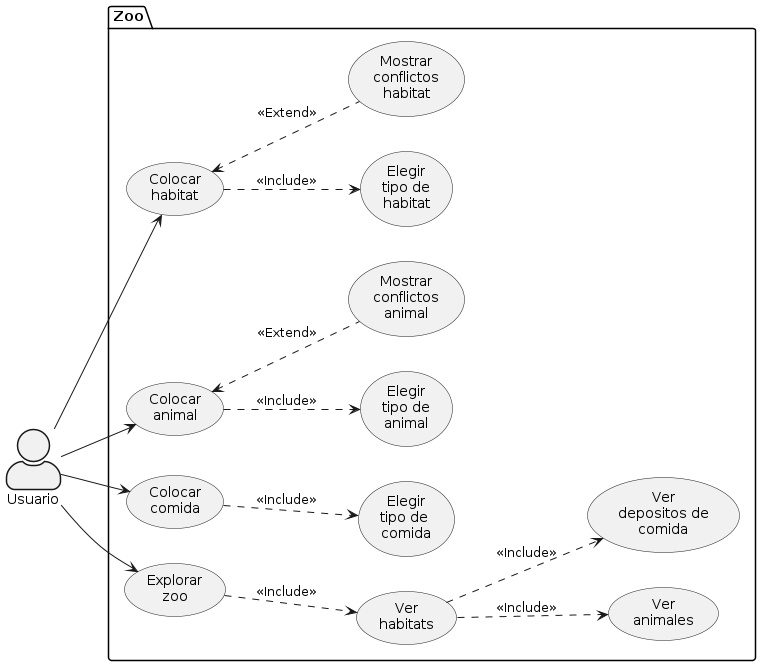

The diagram above was rendered by PlantUML. Its source (embedded in the PNG):
@startuml
skinparam actorStyle awesome
left to right direction

actor Usuario as user

' Package de zoológico.
package Zoo {
  usecase (Colocar\nhabitat) as ColHabitat
  usecase (Colocar\nanimal) as ColAnimal
  usecase (Colocar\ncomida) as ColComida
  usecase (Explorar\nzoo) as ExZoo

  usecase (Elegir\ntipo de\nhabitat) as TipoHabitat
  usecase (Mostrar\nconflictos\nhabitat) as ConfHabitat

  usecase (Elegir\ntipo de\nanimal) as TipoAnimal
  usecase (Mostrar\nconflictos\nanimal) as ConfAnimal
  
  usecase (Elegir\ntipo de \ncomida) as TipoComida

  usecase (Ver\nhabitats) as VerHabitats
  usecase (Ver\nanimales) as VerAnimales
  usecase (Ver\ndepositos de\ncomida) as VerDepsComida
}


' Includes, un caso de uso incluye, implica, este otro caso de uso.
ColHabitat ..> TipoHabitat : <<Include>>
ColAnimal ..> TipoAnimal : <<Include>>
ColComida ..> TipoComida : <<Include>>
ExZoo ..> VerHabitats : <<Include>>
VerHabitats ..> VerAnimales : <<Include>>
VerHabitats ..> VerDepsComida : <<Include>>

' Extends, estas son situaciones opcionales que se ramifican de un caso de uso.
ColHabitat <.. ConfHabitat : <<Extend>>
ColAnimal <.. ConfAnimal : <<Extend>>


' Casos de uso usuario principal.
user --> ColHabitat
user --> ColAnimal
user --> ColComida
user --> ExZoo
@enduml